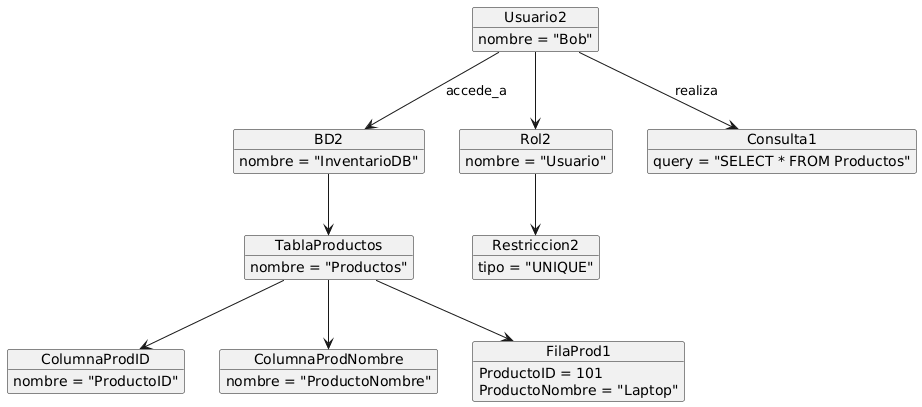

The diagram above was rendered by PlantUML. Its source (embedded in the PNG):
@startuml
object BD2 {
    nombre = "InventarioDB"
}

object TablaProductos {
    nombre = "Productos"
}

object ColumnaProdID {
    nombre = "ProductoID"
}

object ColumnaProdNombre {
    nombre = "ProductoNombre"
}

object FilaProd1 {
    ProductoID = 101
    ProductoNombre = "Laptop"
}

object Usuario2 {
    nombre = "Bob"
}

object Rol2 {
    nombre = "Usuario"
}

object Restriccion2 {
    tipo = "UNIQUE"
}

object Consulta1 {
    query = "SELECT * FROM Productos"
}

BD2 --> TablaProductos
TablaProductos --> ColumnaProdID
TablaProductos --> ColumnaProdNombre
TablaProductos --> FilaProd1

Usuario2 --> BD2 : accede_a
Usuario2 --> Rol2
Rol2 --> Restriccion2
Usuario2 --> Consulta1 : realiza
@enduml